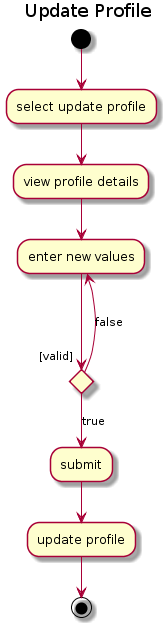

The diagram above was rendered by PlantUML. Its source (embedded in the PNG):
@startuml
title
Update Profile
end title
(*)  --> "select update profile"
"select update profile" --> "view profile details"
"view profile details" --> "enter new values"

If "[valid]" then
--> [true] "submit"
else
---> [false] "enter new values"
Endif

"submit" --> "update profile"
"update profile" --> (*)
@enduml